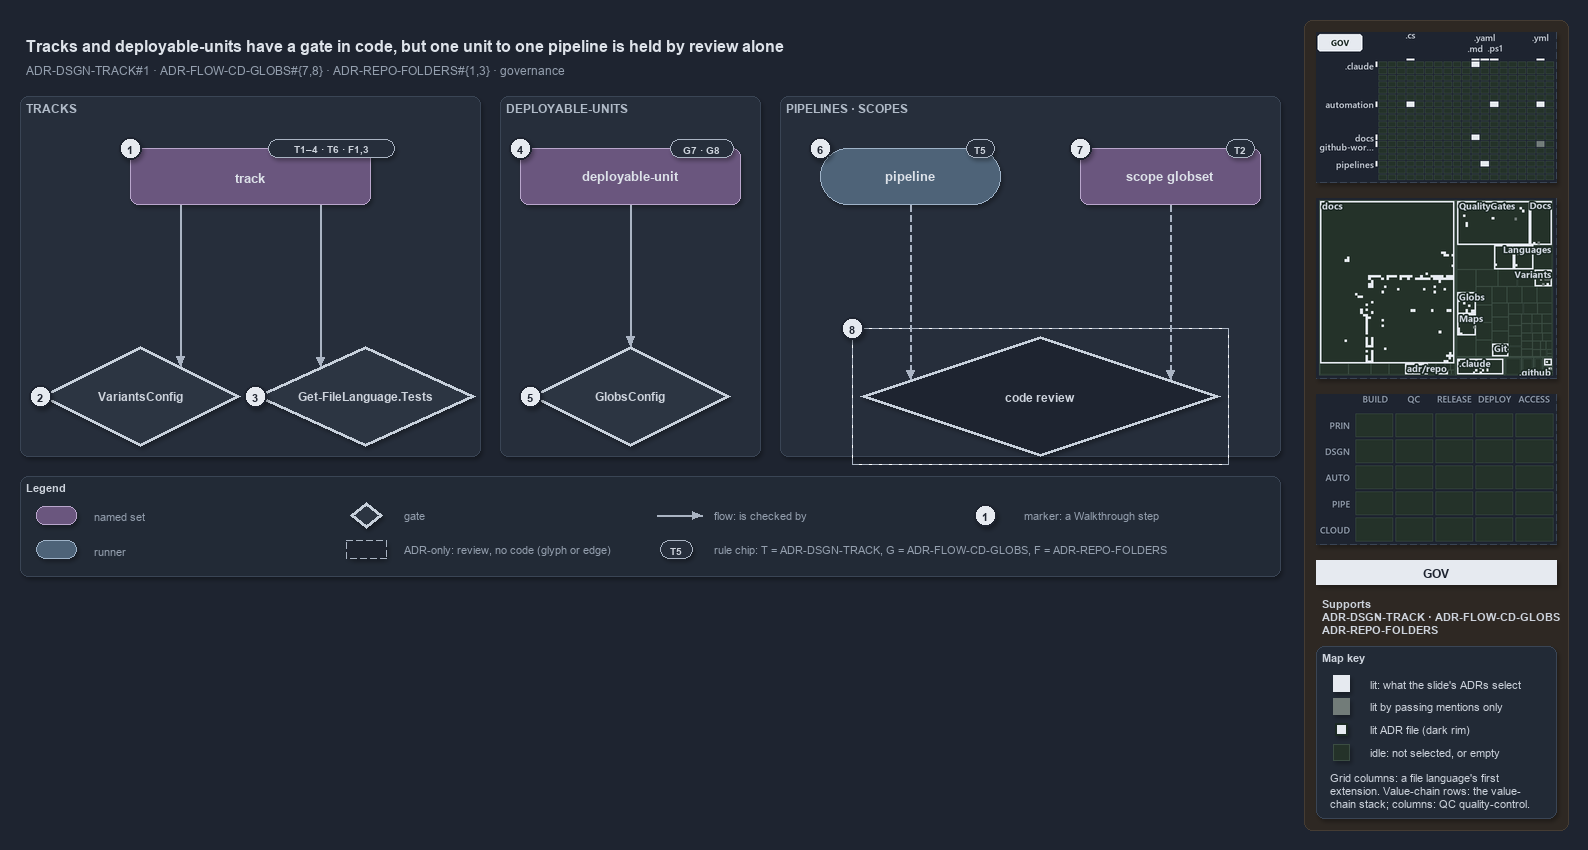

The diagram above was exported from draw.io. Its source (the exported page's mxGraphModel, read from the mxfile embedded in the PNG):
<mxGraphModel dx="1024" dy="768" grid="0" gridSize="10" guides="1" tooltips="1" connect="1" arrows="1" fold="1" page="1" pageScale="1" pageWidth="1572" pageHeight="600" background="#1E2430" math="0" shadow="1">
  <root>
    <mxCell id="0" />
    <mxCell id="1" parent="0" />
    <mxCell id="sidebar-bg" value="" style="rounded=1;arcSize=2;html=1;fillColor=#2E2823;strokeColor=#453C33;shadow=0;" vertex="1" parent="1">
      <mxGeometry x="1304" y="4" width="264" height="810" as="geometry" />
    </mxCell>
    <mxCell id="title" value="Tracks and deployable-units have a gate in code, but one unit to one pipeline is held by review alone" style="text;html=1;align=left;verticalAlign=middle;fontSize=16;fontStyle=1;fontColor=#DDE2E9;" vertex="1" parent="1">
      <mxGeometry x="20" y="14" width="1260" height="30" as="geometry" />
    </mxCell>
    <mxCell id="subtitle" value="ADR-DSGN-TRACK#1 &amp;#183; ADR-FLOW-CD-GLOBS#{7,8} &amp;#183; ADR-REPO-FOLDERS#{1,3} &amp;#183; governance" style="text;html=1;align=left;verticalAlign=middle;fontSize=12;fontColor=#949FAE;" vertex="1" parent="1">
      <mxGeometry x="20" y="44" width="1240" height="20" as="geometry" />
    </mxCell>
    <mxCell id="band-tracks" value="TRACKS" style="rounded=1;html=1;arcSize=3;fillColor=#262E3B;strokeColor=#3A4555;verticalAlign=top;align=left;spacingLeft=8;fontStyle=1;fontSize=12;fontColor=#B0BAC7;" vertex="1" parent="1">
      <mxGeometry x="20" y="80" width="460" height="360" as="geometry" />
    </mxCell>
    <mxCell id="band-units" value="DEPLOYABLE-UNITS" style="rounded=1;html=1;arcSize=3;fillColor=#262E3B;strokeColor=#3A4555;verticalAlign=top;align=left;spacingLeft=8;fontStyle=1;fontSize=12;fontColor=#B0BAC7;" vertex="1" parent="1">
      <mxGeometry x="500" y="80" width="260" height="360" as="geometry" />
    </mxCell>
    <mxCell id="band-pipelines" value="PIPELINES · SCOPES" style="rounded=1;html=1;arcSize=3;fillColor=#262E3B;strokeColor=#3A4555;verticalAlign=top;align=left;spacingLeft=8;fontStyle=1;fontSize=12;fontColor=#B0BAC7;" vertex="1" parent="1">
      <mxGeometry x="780" y="80" width="500" height="360" as="geometry" />
    </mxCell>
    <mxCell id="s-track" value="&lt;b&gt;track&lt;/b&gt;" style="rounded=1;whiteSpace=wrap;html=1;arcSize=20;fillColor=#6A567E;strokeColor=#B9A6CC;fontSize=13;fontColor=#DDE2E9;" vertex="1" parent="1">
      <mxGeometry x="130" y="132" width="240" height="56" as="geometry" />
    </mxCell>
    <mxCell id="chip-track" value="T1–4 · T6 · F1,3" style="rounded=1;arcSize=50;whiteSpace=wrap;html=1;fillColor=#262E3B;strokeColor=#AAB4C3;fontColor=#CDD3DC;fontStyle=1;fontSize=10.5;" vertex="1" parent="1">
      <mxGeometry x="268" y="123" width="126" height="18" as="geometry" />
    </mxCell>
    <mxCell id="g-variants" value="&lt;b&gt;VariantsConfig&lt;/b&gt;" style="rhombus;whiteSpace=wrap;html=1;fillColor=#2C3542;strokeColor=#C7D0DB;strokeWidth=3;fontSize=12;fontColor=#CDD3DC;" vertex="1" parent="1">
      <mxGeometry x="40" y="330" width="200" height="100" as="geometry" />
    </mxCell>
    <mxCell id="g-languages" value="&lt;b&gt;Get-FileLanguage.Tests&lt;/b&gt;" style="rhombus;whiteSpace=wrap;html=1;fillColor=#2C3542;strokeColor=#C7D0DB;strokeWidth=3;fontSize=12;fontColor=#CDD3DC;" vertex="1" parent="1">
      <mxGeometry x="255" y="330" width="220" height="100" as="geometry" />
    </mxCell>
    <mxCell id="s-unit" value="&lt;b&gt;deployable-unit&lt;/b&gt;" style="rounded=1;whiteSpace=wrap;html=1;arcSize=20;fillColor=#6A567E;strokeColor=#B9A6CC;fontSize=13;fontColor=#DDE2E9;" vertex="1" parent="1">
      <mxGeometry x="520" y="132" width="220" height="56" as="geometry" />
    </mxCell>
    <mxCell id="chip-unit" value="G7 · G8" style="rounded=1;arcSize=50;whiteSpace=wrap;html=1;fillColor=#262E3B;strokeColor=#AAB4C3;fontColor=#CDD3DC;fontStyle=1;fontSize=10.5;" vertex="1" parent="1">
      <mxGeometry x="670" y="123" width="63" height="18" as="geometry" />
    </mxCell>
    <mxCell id="g-globsconfig" value="&lt;b&gt;GlobsConfig&lt;/b&gt;" style="rhombus;whiteSpace=wrap;html=1;fillColor=#2C3542;strokeColor=#C7D0DB;strokeWidth=3;fontSize=12;fontColor=#CDD3DC;" vertex="1" parent="1">
      <mxGeometry x="530" y="330" width="200" height="100" as="geometry" />
    </mxCell>
    <mxCell id="r-pipeline" value="&lt;b&gt;pipeline&lt;/b&gt;" style="rounded=1;arcSize=50;whiteSpace=wrap;html=1;fillColor=#4E6378;strokeColor=#9FB3C8;fontSize=13;fontColor=#DDE2E9;" vertex="1" parent="1">
      <mxGeometry x="820" y="132" width="180" height="56" as="geometry" />
    </mxCell>
    <mxCell id="chip-pipeline" value="T5" style="rounded=1;arcSize=50;whiteSpace=wrap;html=1;fillColor=#262E3B;strokeColor=#AAB4C3;fontColor=#CDD3DC;fontStyle=1;fontSize=10.5;" vertex="1" parent="1">
      <mxGeometry x="966" y="123" width="28" height="18" as="geometry" />
    </mxCell>
    <mxCell id="s-scope" value="&lt;b&gt;scope globset&lt;/b&gt;" style="rounded=1;whiteSpace=wrap;html=1;arcSize=20;fillColor=#6A567E;strokeColor=#B9A6CC;fontSize=13;fontColor=#DDE2E9;" vertex="1" parent="1">
      <mxGeometry x="1080" y="132" width="180" height="56" as="geometry" />
    </mxCell>
    <mxCell id="chip-scope" value="T2" style="rounded=1;arcSize=50;whiteSpace=wrap;html=1;fillColor=#262E3B;strokeColor=#AAB4C3;fontColor=#CDD3DC;fontStyle=1;fontSize=10.5;" vertex="1" parent="1">
      <mxGeometry x="1226" y="123" width="28" height="18" as="geometry" />
    </mxCell>
    <mxCell id="g-review" value="&lt;b&gt;code review&lt;/b&gt;" style="rhombus;whiteSpace=wrap;html=1;fillColor=#1E2430;strokeColor=#C7D0DB;strokeWidth=3;dashed=1;fontSize=12;fontColor=#CDD3DC;" vertex="1" parent="1">
      <mxGeometry x="860" y="320" width="360" height="120" as="geometry" />
    </mxCell>
    <mxCell id="g-review-frame" value="" style="rounded=0;html=1;fillColor=none;strokeColor=#AAB4C3;dashed=1;" vertex="1" parent="1">
      <mxGeometry x="852" y="312" width="376" height="136" as="geometry" />
    </mxCell>
    <mxCell id="p-edge-track-variants-a" value="" style="text;html=1;strokeColor=none;fillColor=none;" vertex="1" parent="1">
      <mxGeometry x="180" y="188" width="1" height="1" as="geometry" />
    </mxCell>
    <mxCell id="p-edge-track-variants-b" value="" style="text;html=1;strokeColor=none;fillColor=none;" vertex="1" parent="1">
      <mxGeometry x="180" y="350.0" width="1" height="1" as="geometry" />
    </mxCell>
    <mxCell id="edge-track-variants" value="" style="edgeStyle=orthogonalEdgeStyle;rounded=1;html=1;fontSize=11;endArrow=block;strokeColor=#AAB4C3;fontColor=#CDD3DC;shadow=0;" edge="1" parent="1" source="p-edge-track-variants-a" target="p-edge-track-variants-b">
      <mxGeometry relative="1" as="geometry" />
    </mxCell>
    <mxCell id="p-edge-track-languages-a" value="" style="text;html=1;strokeColor=none;fillColor=none;" vertex="1" parent="1">
      <mxGeometry x="320" y="188" width="1" height="1" as="geometry" />
    </mxCell>
    <mxCell id="p-edge-track-languages-b" value="" style="text;html=1;strokeColor=none;fillColor=none;" vertex="1" parent="1">
      <mxGeometry x="320" y="350.5" width="1" height="1" as="geometry" />
    </mxCell>
    <mxCell id="edge-track-languages" value="" style="edgeStyle=orthogonalEdgeStyle;rounded=1;html=1;fontSize=11;endArrow=block;strokeColor=#AAB4C3;fontColor=#CDD3DC;shadow=0;" edge="1" parent="1" source="p-edge-track-languages-a" target="p-edge-track-languages-b">
      <mxGeometry relative="1" as="geometry" />
    </mxCell>
    <mxCell id="p-edge-unit-globsconfig-a" value="" style="text;html=1;strokeColor=none;fillColor=none;" vertex="1" parent="1">
      <mxGeometry x="630" y="188" width="1" height="1" as="geometry" />
    </mxCell>
    <mxCell id="p-edge-unit-globsconfig-b" value="" style="text;html=1;strokeColor=none;fillColor=none;" vertex="1" parent="1">
      <mxGeometry x="630" y="330" width="1" height="1" as="geometry" />
    </mxCell>
    <mxCell id="edge-unit-globsconfig" value="" style="edgeStyle=orthogonalEdgeStyle;rounded=1;html=1;fontSize=11;endArrow=block;strokeColor=#AAB4C3;fontColor=#CDD3DC;shadow=0;" edge="1" parent="1" source="p-edge-unit-globsconfig-a" target="p-edge-unit-globsconfig-b">
      <mxGeometry relative="1" as="geometry" />
    </mxCell>
    <mxCell id="p-edge-pipeline-review-a" value="" style="text;html=1;strokeColor=none;fillColor=none;" vertex="1" parent="1">
      <mxGeometry x="910" y="188" width="1" height="1" as="geometry" />
    </mxCell>
    <mxCell id="p-edge-pipeline-review-b" value="" style="text;html=1;strokeColor=none;fillColor=none;" vertex="1" parent="1">
      <mxGeometry x="910" y="363.3" width="1" height="1" as="geometry" />
    </mxCell>
    <mxCell id="edge-pipeline-review" value="" style="edgeStyle=orthogonalEdgeStyle;rounded=1;html=1;fontSize=11;endArrow=block;strokeColor=#AAB4C3;dashed=1;fontColor=#CDD3DC;shadow=0;" edge="1" parent="1" source="p-edge-pipeline-review-a" target="p-edge-pipeline-review-b">
      <mxGeometry relative="1" as="geometry" />
    </mxCell>
    <mxCell id="p-edge-scope-review-a" value="" style="text;html=1;strokeColor=none;fillColor=none;" vertex="1" parent="1">
      <mxGeometry x="1170" y="188" width="1" height="1" as="geometry" />
    </mxCell>
    <mxCell id="p-edge-scope-review-b" value="" style="text;html=1;strokeColor=none;fillColor=none;" vertex="1" parent="1">
      <mxGeometry x="1170" y="363.3" width="1" height="1" as="geometry" />
    </mxCell>
    <mxCell id="edge-scope-review" value="" style="edgeStyle=orthogonalEdgeStyle;rounded=1;html=1;fontSize=11;endArrow=block;strokeColor=#AAB4C3;dashed=1;fontColor=#CDD3DC;shadow=0;" edge="1" parent="1" source="p-edge-scope-review-a" target="p-edge-scope-review-b">
      <mxGeometry relative="1" as="geometry" />
    </mxCell>
    <mxCell id="mark-1" value="1" style="ellipse;html=1;fillColor=#E6EAF0;strokeColor=#1E2430;strokeWidth=2;fontColor=#1E2430;fontStyle=1;fontSize=11;" vertex="1" parent="1">
      <mxGeometry x="119" y="121" width="22" height="22" as="geometry" />
    </mxCell>
    <mxCell id="mark-2" value="2" style="ellipse;html=1;fillColor=#E6EAF0;strokeColor=#1E2430;strokeWidth=2;fontColor=#1E2430;fontStyle=1;fontSize=11;" vertex="1" parent="1">
      <mxGeometry x="29" y="369" width="22" height="22" as="geometry" />
    </mxCell>
    <mxCell id="mark-3" value="3" style="ellipse;html=1;fillColor=#E6EAF0;strokeColor=#1E2430;strokeWidth=2;fontColor=#1E2430;fontStyle=1;fontSize=11;" vertex="1" parent="1">
      <mxGeometry x="244" y="369" width="22" height="22" as="geometry" />
    </mxCell>
    <mxCell id="mark-4" value="4" style="ellipse;html=1;fillColor=#E6EAF0;strokeColor=#1E2430;strokeWidth=2;fontColor=#1E2430;fontStyle=1;fontSize=11;" vertex="1" parent="1">
      <mxGeometry x="509" y="121" width="22" height="22" as="geometry" />
    </mxCell>
    <mxCell id="mark-5" value="5" style="ellipse;html=1;fillColor=#E6EAF0;strokeColor=#1E2430;strokeWidth=2;fontColor=#1E2430;fontStyle=1;fontSize=11;" vertex="1" parent="1">
      <mxGeometry x="519" y="369" width="22" height="22" as="geometry" />
    </mxCell>
    <mxCell id="mark-6" value="6" style="ellipse;html=1;fillColor=#E6EAF0;strokeColor=#1E2430;strokeWidth=2;fontColor=#1E2430;fontStyle=1;fontSize=11;" vertex="1" parent="1">
      <mxGeometry x="809" y="121" width="22" height="22" as="geometry" />
    </mxCell>
    <mxCell id="mark-7" value="7" style="ellipse;html=1;fillColor=#E6EAF0;strokeColor=#1E2430;strokeWidth=2;fontColor=#1E2430;fontStyle=1;fontSize=11;" vertex="1" parent="1">
      <mxGeometry x="1069" y="121" width="22" height="22" as="geometry" />
    </mxCell>
    <mxCell id="mark-8" value="8" style="ellipse;html=1;fillColor=#E6EAF0;strokeColor=#1E2430;strokeWidth=2;fontColor=#1E2430;fontStyle=1;fontSize=11;" vertex="1" parent="1">
      <mxGeometry x="841" y="301" width="22" height="22" as="geometry" />
    </mxCell>
    <mxCell id="legend" value="&lt;b&gt;Legend&lt;/b&gt;" style="rounded=1;whiteSpace=wrap;html=1;arcSize=6;fillColor=#222A36;strokeColor=#3A4555;align=left;verticalAlign=top;spacing=8;fontSize=11;fontColor=#CDD3DC;" vertex="1" parent="1">
      <mxGeometry x="20" y="460" width="1260" height="100" as="geometry" />
    </mxCell>
    <mxCell id="legend-1" value="" style="rounded=1;whiteSpace=wrap;html=1;arcSize=20;fillColor=#6A567E;strokeColor=#B9A6CC;fontColor=#DDE2E9;" vertex="1" parent="1">
      <mxGeometry x="36" y="490" width="40" height="18" as="geometry" />
    </mxCell>
    <mxCell id="legend-1-text" value="named set" style="text;html=1;align=left;verticalAlign=middle;fontSize=11;fontColor=#949FAE;" vertex="1" parent="1">
      <mxGeometry x="88" y="489" width="250" height="20" as="geometry" />
    </mxCell>
    <mxCell id="legend-2" value="" style="rounded=1;arcSize=50;whiteSpace=wrap;html=1;fillColor=#4E6378;strokeColor=#9FB3C8;fontColor=#DDE2E9;" vertex="1" parent="1">
      <mxGeometry x="36" y="524" width="40" height="18" as="geometry" />
    </mxCell>
    <mxCell id="legend-2-text" value="runner" style="text;html=1;align=left;verticalAlign=middle;fontSize=11;fontColor=#949FAE;" vertex="1" parent="1">
      <mxGeometry x="88" y="523" width="250" height="20" as="geometry" />
    </mxCell>
    <mxCell id="legend-3" value="" style="rhombus;whiteSpace=wrap;html=1;fillColor=#2C3542;strokeColor=#C7D0DB;strokeWidth=3;fontColor=#CDD3DC;" vertex="1" parent="1">
      <mxGeometry x="350" y="486" width="32" height="26" as="geometry" />
    </mxCell>
    <mxCell id="legend-3-text" value="gate" style="text;html=1;align=left;verticalAlign=middle;fontSize=11;fontColor=#949FAE;" vertex="1" parent="1">
      <mxGeometry x="398" y="489" width="250" height="20" as="geometry" />
    </mxCell>
    <mxCell id="legend-4" value="" style="rounded=1;whiteSpace=wrap;html=1;arcSize=20;fillColor=#1E2430;strokeColor=#AAB4C3;dashed=1;" vertex="1" parent="1">
      <mxGeometry x="346" y="524" width="40" height="18" as="geometry" />
    </mxCell>
    <mxCell id="legend-4-text" value="ADR-only: review, no code (glyph or edge)" style="text;html=1;align=left;verticalAlign=middle;fontSize=11;fontColor=#949FAE;" vertex="1" parent="1">
      <mxGeometry x="398" y="523" width="250" height="20" as="geometry" />
    </mxCell>
    <mxCell id="p-legend-5-a" value="" style="text;html=1;strokeColor=none;fillColor=none;" vertex="1" parent="1">
      <mxGeometry x="656" y="499" width="1" height="1" as="geometry" />
    </mxCell>
    <mxCell id="p-legend-5-b" value="" style="text;html=1;strokeColor=none;fillColor=none;" vertex="1" parent="1">
      <mxGeometry x="702" y="499" width="1" height="1" as="geometry" />
    </mxCell>
    <mxCell id="legend-5" value="" style="edgeStyle=orthogonalEdgeStyle;rounded=1;html=1;fontSize=11;endArrow=block;strokeColor=#AAB4C3;fontColor=#CDD3DC;shadow=0;" edge="1" parent="1" source="p-legend-5-a" target="p-legend-5-b">
      <mxGeometry relative="1" as="geometry" />
    </mxCell>
    <mxCell id="legend-5-text" value="flow: is checked by" style="text;html=1;align=left;verticalAlign=middle;fontSize=11;fontColor=#949FAE;" vertex="1" parent="1">
      <mxGeometry x="708" y="489" width="250" height="20" as="geometry" />
    </mxCell>
    <mxCell id="legend-6" value="T5" style="rounded=1;arcSize=50;whiteSpace=wrap;html=1;fillColor=#262E3B;strokeColor=#AAB4C3;fontColor=#CDD3DC;fontStyle=1;fontSize=10.5;" vertex="1" parent="1">
      <mxGeometry x="660" y="524" width="32" height="18" as="geometry" />
    </mxCell>
    <mxCell id="legend-6-text" value="rule chip: T = ADR-DSGN-TRACK, G = ADR-FLOW-CD-GLOBS, F = ADR-REPO-FOLDERS" style="text;html=1;align=left;verticalAlign=middle;fontSize=11;fontColor=#949FAE;" vertex="1" parent="1">
      <mxGeometry x="708" y="523" width="250" height="20" as="geometry" />
    </mxCell>
    <mxCell id="legend-7" value="1" style="ellipse;html=1;fillColor=#E6EAF0;strokeColor=#1E2430;strokeWidth=2;fontColor=#1E2430;fontStyle=1;fontSize=11;" vertex="1" parent="1">
      <mxGeometry x="974" y="488" width="22" height="22" as="geometry" />
    </mxCell>
    <mxCell id="legend-7-text" value="marker: a Walkthrough step" style="text;html=1;align=left;verticalAlign=middle;fontSize=11;fontColor=#949FAE;" vertex="1" parent="1">
      <mxGeometry x="1018" y="489" width="230" height="20" as="geometry" />
    </mxCell>
    <mxCell id="minimap-grid" value="" style="shape=image;html=1;imageAspect=0;aspect=fixed;verticalLabelPosition=bottom;strokeColor=#3A4555;dashed=1;fillColor=#222A36;image=data:image/png,(base64 omitted: 14536 chars);" vertex="1" parent="1">
      <mxGeometry x="1316" y="16" width="240" height="150" as="geometry" />
    </mxCell>
    <mxCell id="minimap-tree" value="" style="shape=image;html=1;imageAspect=0;aspect=fixed;verticalLabelPosition=bottom;strokeColor=#3A4555;dashed=1;fillColor=#222A36;image=data:image/png,(base64 omitted: 27136 chars);" vertex="1" parent="1">
      <mxGeometry x="1316" y="182" width="240" height="180" as="geometry" />
    </mxCell>
    <mxCell id="minimap-chain" value="" style="shape=image;html=1;imageAspect=0;aspect=fixed;verticalLabelPosition=bottom;strokeColor=#3A4555;dashed=1;fillColor=#222A36;image=data:image/png,(base64 omitted: 11912 chars);" vertex="1" parent="1">
      <mxGeometry x="1316" y="378" width="240" height="150" as="geometry" />
    </mxCell>
    <mxCell id="lens-badge" value="GOV" style="rounded=0;whiteSpace=wrap;html=1;align=center;verticalAlign=middle;fontSize=12;fontStyle=1;fontColor=#1E2430;fillColor=#E6EAF0;strokeColor=none;" vertex="1" parent="1">
      <mxGeometry x="1316" y="544" width="240" height="24" as="geometry" />
    </mxCell>
    <mxCell id="supports" value="&lt;b&gt;Supports&lt;/b&gt;&lt;br&gt;ADR-DSGN-TRACK · ADR-FLOW-CD-GLOBS&lt;br&gt;ADR-REPO-FOLDERS" style="text;html=1;whiteSpace=wrap;align=left;verticalAlign=top;fontSize=11;fontColor=#CDD3DC;" vertex="1" parent="1">
      <mxGeometry x="1316" y="576" width="240" height="46" as="geometry" />
    </mxCell>
    <mxCell id="mapkey" value="&lt;b&gt;Map key&lt;/b&gt;" style="rounded=1;arcSize=6;whiteSpace=wrap;html=1;align=left;verticalAlign=top;fontSize=11;fontColor=#CDD3DC;fillColor=#222A36;strokeColor=#3A4555;spacingLeft=8;spacingTop=2;" vertex="1" parent="1">
      <mxGeometry x="1316" y="630" width="240" height="172" as="geometry" />
    </mxCell>
    <mxCell id="mapkey-lit" value="" style="rounded=0;html=1;fillColor=#E6EAF0;strokeColor=#E6EAF0;" vertex="1" parent="1">
      <mxGeometry x="1333.0" y="659.0" width="16" height="16" as="geometry" />
    </mxCell>
    <mxCell id="mapkey-lit-text" value="lit: what the slide's ADRs select" style="text;html=1;align=left;verticalAlign=middle;fontSize=11;fontColor=#CDD3DC;" vertex="1" parent="1">
      <mxGeometry x="1364" y="657" width="184" height="20" as="geometry" />
    </mxCell>
    <mxCell id="mapkey-touched" value="" style="rounded=0;html=1;fillColor=#727C79;strokeColor=#727C79;" vertex="1" parent="1">
      <mxGeometry x="1333.0" y="682.0" width="16" height="16" as="geometry" />
    </mxCell>
    <mxCell id="mapkey-touched-text" value="lit by passing mentions only" style="text;html=1;align=left;verticalAlign=middle;fontSize=11;fontColor=#CDD3DC;" vertex="1" parent="1">
      <mxGeometry x="1364" y="680" width="184" height="20" as="geometry" />
    </mxCell>
    <mxCell id="mapkey-adr" value="" style="rounded=0;html=1;fillColor=#E6EAF0;strokeColor=#1C2A24;strokeWidth=2;" vertex="1" parent="1">
      <mxGeometry x="1335.0" y="707.0" width="12" height="12" as="geometry" />
    </mxCell>
    <mxCell id="mapkey-adr-text" value="lit ADR file (dark rim)" style="text;html=1;align=left;verticalAlign=middle;fontSize=11;fontColor=#CDD3DC;" vertex="1" parent="1">
      <mxGeometry x="1364" y="703" width="184" height="20" as="geometry" />
    </mxCell>
    <mxCell id="mapkey-idle" value="" style="rounded=0;html=1;fillColor=#243229;strokeColor=#3B4D43;" vertex="1" parent="1">
      <mxGeometry x="1333.0" y="728.0" width="16" height="16" as="geometry" />
    </mxCell>
    <mxCell id="mapkey-idle-text" value="idle: not selected, or empty" style="text;html=1;align=left;verticalAlign=middle;fontSize=11;fontColor=#CDD3DC;" vertex="1" parent="1">
      <mxGeometry x="1364" y="726" width="184" height="20" as="geometry" />
    </mxCell>
    <mxCell id="mapkey-codes" value="Grid columns: a file language's first&lt;br&gt;extension. Value-chain rows: the value-&lt;br&gt;chain stack; columns: QC quality-control." style="text;html=1;align=left;verticalAlign=top;whiteSpace=wrap;fontSize=11;fontColor=#CDD3DC;" vertex="1" parent="1">
      <mxGeometry x="1324" y="750" width="224" height="46" as="geometry" />
    </mxCell>
  </root>
</mxGraphModel>